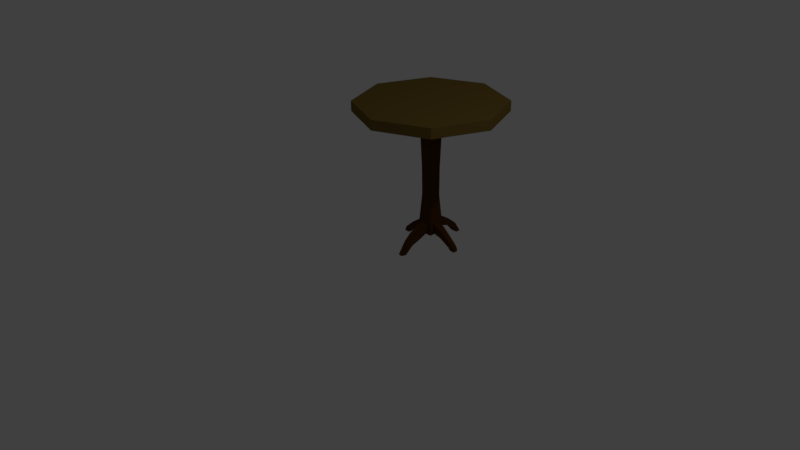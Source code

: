 # Source: table3.blend  (saved by Blender 2.77.0; exported with 4.5.12 LTS)
import bpy
from mathutils import Matrix  # noqa: F401  (used for matrix-valued properties, if any)

bpy.ops.wm.read_factory_settings(use_empty=True)
scene = bpy.context.scene
scene.name = 'Scene'

# ---- collections
col_collection_1 = bpy.data.collections.new('Collection 1'); scene.collection.children.link(col_collection_1)

# ---- materials (node trees are filled in below, after node groups)
mat_roundtable = bpy.data.materials.new('roundTable')
mat_roundtable.alpha_threshold = 0.0
mat_roundtable.diffuse_color = (0.1758, 0.06039, 0.01751, 1.0)
mat_roundtable.specular_color = (0.04203, 0.04203, 0.04203)
mat_roundtable.roughness = 0.5
mat_roundtable2 = bpy.data.materials.new('roundTable2')
mat_roundtable2.alpha_threshold = 0.0
mat_roundtable2.diffuse_color = (0.07619, 0.02843, 0.005182, 1.0)
mat_roundtable2.specular_color = (0.01739, 0.01739, 0.01739)
mat_roundtable2.roughness = 0.5

# ---- material node trees
mat_roundtable.use_nodes = True; mat_roundtable.node_tree.nodes.clear()
_N = mat_roundtable.node_tree.nodes; _L = mat_roundtable.node_tree.links
n0 = _N.new('ShaderNodeOutputMaterial'); n0.name = 'Material Output'; n0.location = (300, 300)
n1 = _N.new('ShaderNodeBsdfDiffuse'); n1.name = 'Diffuse BSDF'; n1.location = (10, 300)
n1.inputs[0].default_value = (0.1758, 0.1154, 0.02622, 1.0)
_L.new(n1.outputs[0], n0.inputs[0])
n0.is_active_output = True
mat_roundtable2.use_nodes = True; mat_roundtable2.node_tree.nodes.clear()
_N = mat_roundtable2.node_tree.nodes; _L = mat_roundtable2.node_tree.links
n0 = _N.new('ShaderNodeOutputMaterial'); n0.name = 'Material Output'; n0.location = (300, 300)
n1 = _N.new('ShaderNodeBsdfDiffuse'); n1.name = 'Diffuse BSDF'; n1.location = (10, 300)
n1.inputs[0].default_value = (0.07641, 0.02824, 0.005013, 1.0)
_L.new(n1.outputs[0], n0.inputs[0])
n0.is_active_output = True

# ---- world
world_world = bpy.data.worlds.new('World'); scene.world = world_world
world_world.color = (0.05088, 0.05088, 0.05088)
world_world.use_sun_shadow = False
world_world.sun_shadow_jitter_overblur = 0.0
world_world.cycles.sampling_method = 'MANUAL'

# ---- cameras
cam_camera = bpy.data.cameras.new('Camera')
cam_camera.clip_end = 100.0
cam_camera.lens = 35.0
cam_camera.sensor_width = 32.0
cam_camera.sensor_height = 18.0
cam_camera.ortho_scale = 7.314
cam_camera.dof.focus_distance = 0.0

# ---- lights
light_lamp = bpy.data.lights.new('Lamp', 'POINT')
light_lamp.transmission_factor = 0.0
light_lamp.cutoff_distance = 30.0
light_lamp.energy = 100.0
light_lamp.shadow_buffer_clip_start = 1.001
light_lamp.shadow_soft_size = 0.1
light_lamp.shadow_maximum_resolution = 0.006
light_lamp.use_absolute_resolution = True

# ---- meshes
me_circle = bpy.data.meshes.new('Circle')
me_circle.from_pydata([(0.08913, -0.08482, -1.764), (0.08913, -0.08482, -0.05411), (0.08913, 0.1302, -1.764), (0.08913, 0.1302, -0.05411), (0.08913, 0.02269, -0.05411), (0.08913, 0.02269, -1.764), (0.08913, 0.1302, -1.723), (0.08913, -0.08482, -1.723), (0.08913, 0.02269, -1.723), (0.08913, 0.1302, -1.606), (0.08913, -0.08482, -1.606), (0.08913, 0.02269, -1.606), (0.03537, 0.1302, -0.05411), (0.03537, -0.08482, -1.764), (0.03537, 0.1302, -1.764), (0.03537, -0.08482, -0.05411), (0.03537, 0.02269, -0.05411), (0.03537, 0.02269, -1.764), (0.03537, -0.08482, -1.723), (0.03537, 0.1302, -1.723), (0.03537, 0.1302, -1.606), (0.03537, -0.08482, -1.606), (0.08913, -0.03106, -0.05411), (0.08913, -0.03106, -1.764), (0.08913, -0.03106, -1.723), (0.08913, -0.03106, -1.606), (0.03537, -0.03106, -1.764), (0.03537, -0.03106, -0.05411), (0.08913, 0.07645, -1.764), (0.08913, 0.07645, -0.05411), (0.08913, 0.07645, -1.723), (0.08913, 0.07645, -1.606), (0.03537, 0.07645, -0.05411), (0.03537, 0.07645, -1.764), (0.1435, 0.01776, -1.753), (0.1619, 0.02046, -1.637), (0.1435, -0.03598, -1.751), (0.1619, -0.03328, -1.635), (0.1435, 0.0715, -1.754), (0.1619, 0.0742, -1.638), (0.2087, 0.02152, -1.781), (0.2657, 0.02037, -1.707), (0.2072, -0.02141, -1.78), (0.2642, -0.02256, -1.706), (0.2102, 0.06446, -1.781), (0.2672, 0.06331, -1.707), (0.3457, 0.02542, -1.873), (0.4088, 0.02525, -1.829), (0.344, -0.009556, -1.87), (0.4071, -0.009724, -1.827), (0.3475, 0.06039, -1.875), (0.4106, 0.06022, -1.832), (0.3635, 0.02763, -1.895), (0.4368, 0.02662, -1.873), (0.3625, -0.007425, -1.894), (0.4358, -0.008429, -1.872), (0.3644, 0.06268, -1.897), (0.4377, 0.06168, -1.875), (0.376, 0.02954, -1.914), (0.4423, 0.02676, -1.914), (0.3747, -0.0008471, -1.913), (0.441, -0.003627, -1.914), (0.3773, 0.05992, -1.915), (0.4436, 0.05714, -1.915), (0.07695, 0.09367, -0.8301), (0.07695, -0.04829, -0.8301), (0.07695, 0.02269, -0.8301), (0.04146, -0.04829, -0.8301), (0.04146, 0.09367, -0.8301), (0.07695, -0.0128, -0.8301), (0.07695, 0.05818, -0.8301), (0.07501, 0.08984, -1.224), (0.07501, -0.04446, -1.224), (0.07501, 0.02269, -1.224), (0.04143, -0.04446, -1.224), (0.04143, 0.08984, -1.224), (0.07501, -0.01088, -1.224), (0.07501, 0.05627, -1.224), (0.03339, 0.1987, -1.725), (0.03418, 0.2339, -1.619), (0.0406, 0.2881, -1.754), (0.04154, 0.3311, -1.674), (0.04057, 0.3934, -1.822), (0.04092, 0.4426, -1.769), (0.03711, 0.4838, -1.924), (0.03869, 0.5357, -1.914), (0.04343, -0.1713, -1.754), (0.03762, -0.2007, -1.64), (0.04291, -0.2539, -1.787), (0.03679, -0.3083, -1.702), (0.03601, -0.3614, -1.826), (0.03197, -0.4062, -1.777), (0.0184, -0.467, -1.938), (0.01777, -0.5325, -1.928), (-0.1223, -0.08482, -1.764), (-0.1223, -0.08482, -0.05411), (-0.1223, 0.1302, -1.764), (-0.1223, 0.1302, -0.05411), (-0.1223, 0.02269, -0.05411), (-0.1223, 0.02269, -1.764), (-0.1223, 0.1302, -1.723), (-0.1223, -0.08482, -1.723), (-0.1223, 0.02269, -1.723), (-0.1223, 0.1302, -1.606), (-0.1223, -0.08482, -1.606), (-0.1223, 0.02269, -1.606), (-0.06855, 0.1302, -0.05411), (-0.06855, -0.08482, -1.764), (-0.06855, 0.1302, -1.764), (-0.06855, -0.08482, -0.05411), (-0.06855, 0.02269, -0.05411), (-0.06855, 0.02269, -1.764), (-0.06855, -0.08482, -1.723), (-0.06855, 0.1302, -1.723), (-0.06855, 0.1302, -1.606), (-0.06855, -0.08482, -1.606), (-0.1223, -0.03106, -0.05411), (-0.1223, -0.03106, -1.764), (-0.1223, -0.03106, -1.723), (-0.1223, -0.03106, -1.606), (-0.06855, -0.03106, -1.764), (-0.06855, -0.03106, -0.05411), (-0.1223, 0.07645, -1.764), (-0.1223, 0.07645, -0.05411), (-0.1223, 0.07645, -1.723), (-0.1223, 0.07645, -1.606), (-0.06855, 0.07645, -0.05411), (-0.06855, 0.07645, -1.764), (-0.1767, 0.01776, -1.753), (-0.1951, 0.02046, -1.637), (-0.1767, -0.03598, -1.751), (-0.1951, -0.03328, -1.635), (-0.1767, 0.0715, -1.754), (-0.1951, 0.0742, -1.638), (-0.2419, 0.02152, -1.781), (-0.2989, 0.02037, -1.707), (-0.2404, -0.02141, -1.78), (-0.2974, -0.02256, -1.706), (-0.2434, 0.06446, -1.781), (-0.3004, 0.06331, -1.707), (-0.3789, 0.02542, -1.873), (-0.442, 0.02525, -1.829), (-0.3772, -0.009556, -1.87), (-0.4402, -0.009724, -1.827), (-0.3807, 0.06039, -1.875), (-0.4438, 0.06022, -1.832), (-0.3966, 0.02763, -1.895), (-0.47, 0.02662, -1.873), (-0.3957, -0.007425, -1.894), (-0.469, -0.008429, -1.872), (-0.3976, 0.06268, -1.897), (-0.4709, 0.06168, -1.875), (-0.4092, 0.02954, -1.914), (-0.4755, 0.02676, -1.914), (-0.4079, -0.0008471, -1.913), (-0.4742, -0.003627, -1.914), (-0.4104, 0.05992, -1.915), (-0.4767, 0.05714, -1.915), (-0.1101, 0.09367, -0.8301), (-0.1101, -0.04829, -0.8301), (-0.1101, 0.02269, -0.8301), (-0.07464, -0.04829, -0.8301), (-0.07464, 0.09367, -0.8301), (-0.1101, -0.0128, -0.8301), (-0.1101, 0.05818, -0.8301), (-0.1082, 0.08984, -1.224), (-0.1082, -0.04446, -1.224), (-0.1082, 0.02269, -1.224), (-0.07461, -0.04446, -1.224), (-0.07461, 0.08984, -1.224), (-0.1082, -0.01088, -1.224), (-0.1082, 0.05627, -1.224), (-0.01659, 0.1302, -0.05411), (-0.01659, 0.1302, -1.764), (-0.01659, -0.08482, -0.05411), (-0.01659, -0.08482, -1.764), (-0.01659, 0.02269, -0.05411), (-0.01659, 0.02269, -1.764), (-0.01659, -0.08482, -1.723), (-0.01659, 0.1302, -1.723), (-0.01659, -0.08482, -1.606), (-0.01659, 0.1302, -1.606), (-0.01659, -0.03106, -0.05411), (-0.01659, -0.03106, -1.764), (-0.01659, 0.07645, -0.05411), (-0.01659, 0.07645, -1.764), (-0.01659, -0.04829, -0.8301), (-0.01659, 0.09367, -0.8301), (-0.01659, -0.04446, -1.224), (-0.01659, 0.08984, -1.224), (-0.06657, 0.1987, -1.725), (-0.06736, 0.2339, -1.619), (-0.01659, 0.2033, -1.726), (-0.01659, 0.2384, -1.62), (-0.07378, 0.2881, -1.754), (-0.07472, 0.3311, -1.674), (-0.01659, 0.2933, -1.756), (-0.01659, 0.3364, -1.676), (-0.07375, 0.3934, -1.822), (-0.0741, 0.4426, -1.769), (-0.01659, 0.3971, -1.825), (-0.01659, 0.4463, -1.772), (-0.07029, 0.4838, -1.924), (-0.07187, 0.5357, -1.914), (-0.01659, 0.488, -1.931), (-0.01659, 0.5399, -1.921), (-0.07661, -0.1713, -1.754), (-0.0708, -0.2007, -1.64), (-0.01659, -0.1722, -1.757), (-0.01659, -0.2016, -1.643), (-0.07609, -0.2539, -1.787), (-0.06996, -0.3083, -1.702), (-0.01659, -0.2542, -1.791), (-0.01659, -0.3085, -1.706), (-0.06919, -0.3614, -1.826), (-0.06515, -0.4062, -1.777), (-0.01659, -0.3613, -1.829), (-0.01659, -0.4061, -1.78), (-0.05158, -0.467, -1.938), (-0.05095, -0.5325, -1.928), (-0.01659, -0.4671, -1.944), (-0.01659, -0.5325, -1.935), (1.0, -4.371e-08, 0.06823), (1.0, -4.371e-08, -0.06823), (0.7071, 0.7071, 0.06823), (0.7071, 0.7071, -0.06823), (0.0, 1.0, 0.06823), (0.0, 1.0, -0.06823), (0.7071, -0.7071, -0.06823), (0.7071, -0.7071, 0.06823), (-8.742e-08, -1.0, -0.06823), (-8.742e-08, -1.0, 0.06823), (-0.7071, -0.7071, -0.06823), (-0.7071, -0.7071, 0.06823), (-1.0, 1.192e-08, -0.06823), (-1.0, 1.192e-08, 0.06823), (-0.7071, 0.7071, -0.06823), (-0.7071, 0.7071, 0.06823)], [], [(19, 6, 2, 14), (24, 7, 0, 23), (33, 14, 2, 28), (32, 12, 172, 184), (18, 178, 175, 13), (27, 16, 176, 182), (26, 17, 5, 23), (30, 8, 5, 28), (24, 8, 34, 36), (18, 21, 87, 86), (25, 10, 7, 24), (20, 9, 6, 19), (75, 71, 9, 20), (76, 72, 10, 25), (74, 188, 180, 21), (77, 73, 11, 31), (72, 74, 21, 10), (189, 75, 20, 181), (10, 21, 18, 7), (183, 177, 17, 26), (22, 4, 16, 27), (7, 18, 13, 0), (29, 3, 12, 32), (185, 173, 14, 33), (179, 19, 14, 173), (1, 22, 27, 15), (175, 183, 26, 13), (73, 76, 25, 11), (30, 31, 39, 38), (13, 26, 23, 0), (15, 27, 182, 174), (8, 24, 23, 5), (177, 185, 33, 17), (4, 29, 32, 16), (71, 77, 31, 9), (9, 31, 30, 6), (6, 30, 28, 2), (16, 32, 184, 176), (17, 33, 28, 5), (37, 36, 42, 43), (39, 35, 41, 45), (25, 24, 36, 37), (31, 11, 35, 39), (11, 25, 37, 35), (8, 30, 38, 34), (40, 44, 50, 46), (44, 45, 51, 50), (36, 34, 40, 42), (38, 39, 45, 44), (34, 38, 44, 40), (35, 37, 43, 41), (49, 48, 54, 55), (51, 47, 53, 57), (41, 43, 49, 47), (45, 41, 47, 51), (43, 42, 48, 49), (42, 40, 46, 48), (52, 56, 62, 58), (56, 57, 63, 62), (48, 46, 52, 54), (50, 51, 57, 56), (46, 50, 56, 52), (47, 49, 55, 53), (63, 59, 58, 62), (59, 61, 60, 58), (53, 55, 61, 59), (57, 53, 59, 63), (55, 54, 60, 61), (54, 52, 58, 60), (3, 29, 70, 64), (4, 22, 69, 66), (172, 12, 68, 187), (1, 15, 67, 65), (29, 4, 66, 70), (15, 174, 186, 67), (22, 1, 65, 69), (12, 3, 64, 68), (64, 70, 77, 71), (66, 69, 76, 73), (187, 68, 75, 189), (65, 67, 74, 72), (70, 66, 73, 77), (67, 186, 188, 74), (69, 65, 72, 76), (68, 64, 71, 75), (181, 20, 79, 193), (79, 78, 80, 81), (19, 179, 192, 78), (20, 19, 78, 79), (81, 80, 82, 83), (78, 192, 196, 80), (193, 79, 81, 197), (83, 82, 84, 85), (80, 196, 200, 82), (197, 81, 83, 201), (204, 205, 85, 84), (82, 200, 204, 84), (201, 83, 85, 205), (86, 87, 89, 88), (21, 180, 209, 87), (178, 18, 86, 208), (88, 89, 91, 90), (208, 86, 88, 212), (87, 209, 213, 89), (91, 217, 221, 93), (212, 88, 90, 216), (89, 213, 217, 91), (93, 221, 220, 92), (90, 91, 93, 92), (216, 90, 92, 220), (113, 108, 96, 100), (118, 117, 94, 101), (127, 122, 96, 108), (126, 184, 172, 106), (112, 107, 175, 178), (121, 182, 176, 110), (120, 117, 99, 111), (124, 122, 99, 102), (118, 130, 128, 102), (112, 206, 207, 115), (119, 118, 101, 104), (114, 113, 100, 103), (169, 114, 103, 165), (170, 119, 104, 166), (168, 115, 180, 188), (171, 125, 105, 167), (166, 104, 115, 168), (189, 181, 114, 169), (104, 101, 112, 115), (183, 120, 111, 177), (116, 121, 110, 98), (101, 94, 107, 112), (123, 126, 106, 97), (185, 127, 108, 173), (179, 173, 108, 113), (95, 109, 121, 116), (175, 107, 120, 183), (167, 105, 119, 170), (124, 132, 133, 125), (107, 94, 117, 120), (109, 174, 182, 121), (102, 99, 117, 118), (177, 111, 127, 185), (98, 110, 126, 123), (165, 103, 125, 171), (103, 100, 124, 125), (100, 96, 122, 124), (110, 176, 184, 126), (111, 99, 122, 127), (131, 137, 136, 130), (133, 139, 135, 129), (119, 131, 130, 118), (125, 133, 129, 105), (105, 129, 131, 119), (102, 128, 132, 124), (134, 140, 144, 138), (138, 144, 145, 139), (130, 136, 134, 128), (132, 138, 139, 133), (128, 134, 138, 132), (129, 135, 137, 131), (143, 149, 148, 142), (145, 151, 147, 141), (135, 141, 143, 137), (139, 145, 141, 135), (137, 143, 142, 136), (136, 142, 140, 134), (146, 152, 156, 150), (150, 156, 157, 151), (142, 148, 146, 140), (144, 150, 151, 145), (140, 146, 150, 144), (141, 147, 149, 143), (157, 156, 152, 153), (153, 152, 154, 155), (147, 153, 155, 149), (151, 157, 153, 147), (149, 155, 154, 148), (148, 154, 152, 146), (97, 158, 164, 123), (98, 160, 163, 116), (172, 187, 162, 106), (95, 159, 161, 109), (123, 164, 160, 98), (109, 161, 186, 174), (116, 163, 159, 95), (106, 162, 158, 97), (158, 165, 171, 164), (160, 167, 170, 163), (187, 189, 169, 162), (159, 166, 168, 161), (164, 171, 167, 160), (161, 168, 188, 186), (163, 170, 166, 159), (162, 169, 165, 158), (181, 193, 191, 114), (191, 195, 194, 190), (113, 190, 192, 179), (114, 191, 190, 113), (195, 199, 198, 194), (190, 194, 196, 192), (193, 197, 195, 191), (199, 203, 202, 198), (194, 198, 200, 196), (197, 201, 199, 195), (204, 202, 203, 205), (198, 202, 204, 200), (201, 205, 203, 199), (206, 210, 211, 207), (115, 207, 209, 180), (178, 208, 206, 112), (210, 214, 215, 211), (208, 212, 210, 206), (207, 211, 213, 209), (215, 219, 221, 217), (212, 216, 214, 210), (211, 215, 217, 213), (219, 218, 220, 221), (214, 218, 219, 215), (216, 220, 218, 214), (227, 226, 224, 225), (225, 224, 222, 223), (223, 222, 229, 228), (228, 229, 231, 230), (230, 231, 233, 232), (232, 233, 235, 234), (224, 226, 237, 235, 233, 231, 229, 222), (234, 235, 237, 236), (236, 237, 226, 227), (227, 225, 223, 228, 230, 232, 234, 236)])
me_circle.polygons.foreach_set('material_index', [1, 1, 1, 1, 1, 1, 1, 1, 1, 1, 1, 1, 1, 1, 1, 1, 1, 1, 1, 1, 1, 1, 1, 1, 1, 1, 1, 1, 1, 1, 1, 1, 1, 1, 1, 1, 1, 1, 1, 1, 1, 1, 1, 1, 1, 1, 1, 1, 1, 1, 1, 1, 1, 1, 1, 1, 1, 1, 1, 1, 1, 1, 1, 1, 1, 1, 1, 1, 1, 1, 1, 1, 1, 1, 1, 1, 1, 1, 1, 1, 1, 1, 1, 1, 1, 1, 1, 1, 1, 1, 1, 1, 1, 1, 1, 1, 1, 1, 1, 1, 1, 1, 1, 1, 1, 1, 1, 1, 1, 1, 1, 1, 1, 1, 1, 1, 1, 1, 1, 1, 1, 1, 1, 1, 1, 1, 1, 1, 1, 1, 1, 1, 1, 1, 1, 1, 1, 1, 1, 1, 1, 1, 1, 1, 1, 1, 1, 1, 1, 1, 1, 1, 1, 1, 1, 1, 1, 1, 1, 1, 1, 1, 1, 1, 1, 1, 1, 1, 1, 1, 1, 1, 1, 1, 1, 1, 1, 1, 1, 1, 1, 1, 1, 1, 1, 1, 1, 1, 1, 1, 1, 1, 1, 1, 1, 1, 1, 1, 1, 1, 1, 1, 1, 1, 1, 1, 1, 1, 1, 1, 1, 1, 1, 1, 1, 1, 1, 1, 1, 1, 0, 0, 0, 0, 0, 0, 0, 0, 0, 0])
me_circle.materials.append(mat_roundtable)
me_circle.materials.append(mat_roundtable2)
me_circle.use_remesh_preserve_volume = False
me_circle.use_remesh_preserve_attributes = False
me_circle.use_mirror_vertex_groups = False
me_circle.update()

# ---- objects
ob_circle = bpy.data.objects.new('Circle', me_circle)
ob_lamp = bpy.data.objects.new('Lamp', light_lamp)
ob_camera = bpy.data.objects.new('Camera', cam_camera)

# ---- transforms, parenting, visibility, modifiers, constraints
ob_circle.location = (0.1104, 0.9166, 1.801)
ob_circle.lineart.crease_threshold = 0.0
ob_lamp.location = (4.076, 1.005, 5.904)
ob_lamp.rotation_euler = (0.6503, 0.05522, 1.866)
ob_lamp.lock_rotations_4d = False
ob_lamp.empty_display_type = 'ARROWS'
ob_lamp.color = (0.0, 0.0, 0.0, 0.0)
ob_lamp.lineart.crease_threshold = 0.0
ob_camera.location = (7.481, -6.508, 5.344)
ob_camera.rotation_euler = (1.109, 0.01082, 0.8149)
ob_camera.lock_rotations_4d = False
ob_camera.empty_display_type = 'ARROWS'
ob_camera.color = (0.0, 0.0, 0.0, 0.0)
ob_camera.display_type = 'WIRE'
ob_camera.lineart.crease_threshold = 0.0

# ---- collection membership
col_collection_1.objects.link(ob_circle)
col_collection_1.objects.link(ob_lamp)
col_collection_1.objects.link(ob_camera)

# ---- scene / render settings (as saved in the file)
scene.camera = ob_camera
scene.frame_start = 1; scene.frame_end = 250; scene.frame_set(1)
scene.render.engine = 'CYCLES'
scene.render.resolution_percentage = 50
scene.render.dither_intensity = 0.0
scene.cycles.use_denoising = False
scene.cycles.samples = 128
scene.cycles.sampling_pattern = 'TABULATED_SOBOL'
scene.cycles.light_sampling_threshold = 0.0
scene.cycles.use_adaptive_sampling = False
scene.cycles.use_light_tree = False
scene.cycles.blur_glossy = 0.0
scene.cycles.sample_clamp_indirect = 0.0
scene.view_settings.view_transform = 'Standard'
bpy.context.view_layer.update()
